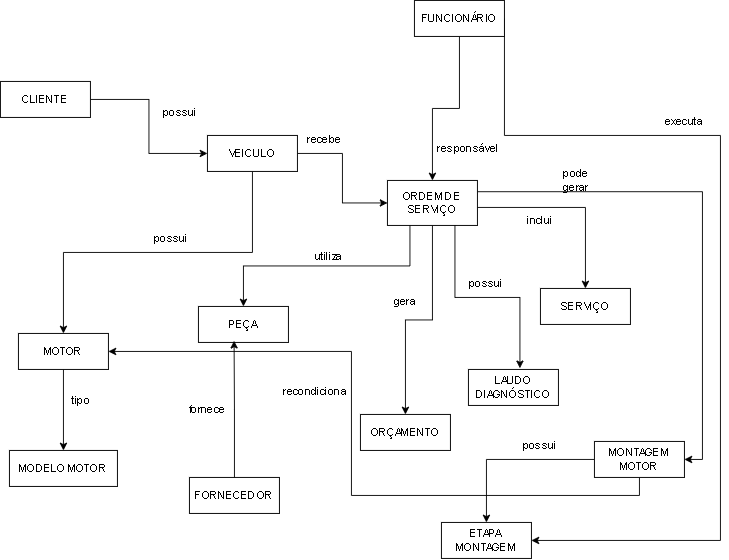

The diagram above was exported from draw.io. Its source (the exported page's mxGraphModel, read from the mxfile embedded in the PNG):
<mxGraphModel dx="985" dy="638" grid="1" gridSize="10" guides="1" tooltips="1" connect="1" arrows="1" fold="1" page="1" pageScale="1" pageWidth="827" pageHeight="1169" math="0" shadow="0">
  <root>
    <mxCell id="0" />
    <mxCell id="1" parent="0" />
    <mxCell id="ja3S6IPjMZJTaFF5ybNB-4" edge="1" parent="1" source="ja3S6IPjMZJTaFF5ybNB-2" style="edgeStyle=orthogonalEdgeStyle;rounded=0;orthogonalLoop=1;jettySize=auto;html=1;entryX=0;entryY=0.5;entryDx=0;entryDy=0;" target="ja3S6IPjMZJTaFF5ybNB-3">
      <mxGeometry relative="1" as="geometry" />
    </mxCell>
    <mxCell id="ja3S6IPjMZJTaFF5ybNB-2" parent="1" style="whiteSpace=wrap;html=1;align=center;" value="CLIENTE" vertex="1">
      <mxGeometry height="40" width="100" x="20" y="120" as="geometry" />
    </mxCell>
    <mxCell id="ja3S6IPjMZJTaFF5ybNB-6" edge="1" parent="1" source="ja3S6IPjMZJTaFF5ybNB-3" style="edgeStyle=orthogonalEdgeStyle;rounded=0;orthogonalLoop=1;jettySize=auto;html=1;entryX=0;entryY=0.5;entryDx=0;entryDy=0;" target="ja3S6IPjMZJTaFF5ybNB-5">
      <mxGeometry relative="1" as="geometry">
        <mxPoint x="560" y="140" as="targetPoint" />
      </mxGeometry>
    </mxCell>
    <mxCell id="7ybHn4K402WUR0sqSshd-2" edge="1" parent="1" source="ja3S6IPjMZJTaFF5ybNB-3" style="edgeStyle=orthogonalEdgeStyle;rounded=0;orthogonalLoop=1;jettySize=auto;html=1;exitX=0.5;exitY=1;exitDx=0;exitDy=0;entryX=0.5;entryY=0;entryDx=0;entryDy=0;" target="7ybHn4K402WUR0sqSshd-1">
      <mxGeometry relative="1" as="geometry" />
    </mxCell>
    <mxCell id="ja3S6IPjMZJTaFF5ybNB-3" parent="1" style="whiteSpace=wrap;html=1;align=center;" value="VEICULO" vertex="1">
      <mxGeometry height="40" width="100" x="250" y="180" as="geometry" />
    </mxCell>
    <mxCell id="ja3S6IPjMZJTaFF5ybNB-15" edge="1" parent="1" source="ja3S6IPjMZJTaFF5ybNB-5" style="edgeStyle=orthogonalEdgeStyle;rounded=0;orthogonalLoop=1;jettySize=auto;html=1;exitX=0.25;exitY=1;exitDx=0;exitDy=0;" target="ja3S6IPjMZJTaFF5ybNB-14">
      <mxGeometry relative="1" as="geometry" />
    </mxCell>
    <mxCell id="ja3S6IPjMZJTaFF5ybNB-23" edge="1" parent="1" style="edgeStyle=orthogonalEdgeStyle;rounded=0;orthogonalLoop=1;jettySize=auto;html=1;exitX=0.5;exitY=1;exitDx=0;exitDy=0;entryX=0.5;entryY=0;entryDx=0;entryDy=0;">
      <mxGeometry relative="1" as="geometry">
        <mxPoint x="490" y="260" as="sourcePoint" />
        <mxPoint x="670" y="350" as="targetPoint" />
      </mxGeometry>
    </mxCell>
    <mxCell id="7ybHn4K402WUR0sqSshd-8" edge="1" parent="1" source="ja3S6IPjMZJTaFF5ybNB-5" style="edgeStyle=orthogonalEdgeStyle;rounded=0;orthogonalLoop=1;jettySize=auto;html=1;exitX=0.5;exitY=1;exitDx=0;exitDy=0;entryX=0.5;entryY=0;entryDx=0;entryDy=0;" target="7ybHn4K402WUR0sqSshd-7">
      <mxGeometry relative="1" as="geometry" />
    </mxCell>
    <mxCell id="7ybHn4K402WUR0sqSshd-15" edge="1" parent="1" source="ja3S6IPjMZJTaFF5ybNB-5" style="edgeStyle=orthogonalEdgeStyle;rounded=0;orthogonalLoop=1;jettySize=auto;html=1;exitX=1;exitY=0.25;exitDx=0;exitDy=0;entryX=1;entryY=0.5;entryDx=0;entryDy=0;" target="7ybHn4K402WUR0sqSshd-13">
      <mxGeometry relative="1" as="geometry" />
    </mxCell>
    <mxCell id="ja3S6IPjMZJTaFF5ybNB-5" parent="1" style="whiteSpace=wrap;html=1;align=center;" value="ORDEM DE SERVIÇO" vertex="1">
      <mxGeometry height="50" width="100" x="450" y="230" as="geometry" />
    </mxCell>
    <mxCell id="ja3S6IPjMZJTaFF5ybNB-7" parent="1" style="text;html=1;whiteSpace=wrap;strokeColor=none;fillColor=none;align=center;verticalAlign=middle;rounded=0;" value="possui" vertex="1">
      <mxGeometry height="30" width="60" x="190" y="140" as="geometry" />
    </mxCell>
    <mxCell id="ja3S6IPjMZJTaFF5ybNB-8" parent="1" style="text;html=1;whiteSpace=wrap;strokeColor=none;fillColor=none;align=center;verticalAlign=middle;rounded=0;" value="recebe" vertex="1">
      <mxGeometry height="30" width="60" x="350" y="170" as="geometry" />
    </mxCell>
    <mxCell id="ja3S6IPjMZJTaFF5ybNB-9" parent="1" style="whiteSpace=wrap;html=1;align=center;" value="SERVIÇO" vertex="1">
      <mxGeometry height="40" width="100" x="620" y="350" as="geometry" />
    </mxCell>
    <mxCell id="ja3S6IPjMZJTaFF5ybNB-12" parent="1" style="text;html=1;whiteSpace=wrap;strokeColor=none;fillColor=none;align=center;verticalAlign=middle;rounded=0;" value="inclui" vertex="1">
      <mxGeometry height="30" width="60" x="590" y="260" as="geometry" />
    </mxCell>
    <mxCell id="ja3S6IPjMZJTaFF5ybNB-14" parent="1" style="whiteSpace=wrap;html=1;align=center;" value="PEÇA" vertex="1">
      <mxGeometry height="40" width="100" x="240" y="370" as="geometry" />
    </mxCell>
    <mxCell id="ja3S6IPjMZJTaFF5ybNB-16" parent="1" style="text;html=1;whiteSpace=wrap;strokeColor=none;fillColor=none;align=center;verticalAlign=middle;rounded=0;" value="utiliza" vertex="1">
      <mxGeometry height="30" width="60" x="355" y="300" as="geometry" />
    </mxCell>
    <mxCell id="ja3S6IPjMZJTaFF5ybNB-21" edge="1" parent="1" source="ja3S6IPjMZJTaFF5ybNB-17" style="edgeStyle=orthogonalEdgeStyle;rounded=0;orthogonalLoop=1;jettySize=auto;html=1;exitX=0.5;exitY=1;exitDx=0;exitDy=0;entryX=0.5;entryY=0;entryDx=0;entryDy=0;" target="ja3S6IPjMZJTaFF5ybNB-5">
      <mxGeometry relative="1" as="geometry" />
    </mxCell>
    <mxCell id="TC1E7jCyLZjYim1xptEq-5" edge="1" parent="1" source="ja3S6IPjMZJTaFF5ybNB-17" style="edgeStyle=orthogonalEdgeStyle;rounded=0;orthogonalLoop=1;jettySize=auto;html=1;exitX=1;exitY=0.5;exitDx=0;exitDy=0;entryX=1;entryY=0.5;entryDx=0;entryDy=0;" target="7ybHn4K402WUR0sqSshd-16">
      <mxGeometry relative="1" as="geometry">
        <Array as="points">
          <mxPoint x="580" y="180" />
          <mxPoint x="820" y="180" />
          <mxPoint x="820" y="630" />
        </Array>
        <mxPoint x="820" y="610" as="targetPoint" />
      </mxGeometry>
    </mxCell>
    <mxCell id="ja3S6IPjMZJTaFF5ybNB-17" parent="1" style="whiteSpace=wrap;html=1;align=center;" value="FUNCIONÁRIO" vertex="1">
      <mxGeometry height="40" width="100" x="480" y="30" as="geometry" />
    </mxCell>
    <mxCell id="ja3S6IPjMZJTaFF5ybNB-19" parent="1" style="text;html=1;whiteSpace=wrap;strokeColor=none;fillColor=none;align=center;verticalAlign=middle;rounded=0;" value="responsável" vertex="1">
      <mxGeometry height="30" width="60" x="510" y="180" as="geometry" />
    </mxCell>
    <mxCell id="7ybHn4K402WUR0sqSshd-5" edge="1" parent="1" source="7ybHn4K402WUR0sqSshd-1" style="edgeStyle=orthogonalEdgeStyle;rounded=0;orthogonalLoop=1;jettySize=auto;html=1;exitX=0.5;exitY=1;exitDx=0;exitDy=0;entryX=0.5;entryY=0;entryDx=0;entryDy=0;" target="7ybHn4K402WUR0sqSshd-4">
      <mxGeometry relative="1" as="geometry" />
    </mxCell>
    <mxCell id="7ybHn4K402WUR0sqSshd-1" parent="1" style="whiteSpace=wrap;html=1;align=center;" value="MOTOR" vertex="1">
      <mxGeometry height="40" width="100" x="40" y="400" as="geometry" />
    </mxCell>
    <mxCell id="7ybHn4K402WUR0sqSshd-3" parent="1" style="text;html=1;whiteSpace=wrap;strokeColor=none;fillColor=none;align=center;verticalAlign=middle;rounded=0;" value="possui" vertex="1">
      <mxGeometry height="30" width="60" x="180" y="280" as="geometry" />
    </mxCell>
    <mxCell id="7ybHn4K402WUR0sqSshd-4" parent="1" style="whiteSpace=wrap;html=1;align=center;" value="MODELO MOTOR" vertex="1">
      <mxGeometry height="40" width="120" x="30" y="530" as="geometry" />
    </mxCell>
    <mxCell id="7ybHn4K402WUR0sqSshd-6" parent="1" style="text;html=1;whiteSpace=wrap;strokeColor=none;fillColor=none;align=center;verticalAlign=middle;rounded=0;" value="tipo" vertex="1">
      <mxGeometry height="30" width="60" x="80" y="460" as="geometry" />
    </mxCell>
    <mxCell id="7ybHn4K402WUR0sqSshd-7" parent="1" style="whiteSpace=wrap;html=1;align=center;" value="ORÇAMENTO" vertex="1">
      <mxGeometry height="40" width="100" x="420" y="490" as="geometry" />
    </mxCell>
    <mxCell id="7ybHn4K402WUR0sqSshd-9" parent="1" style="text;html=1;whiteSpace=wrap;strokeColor=none;fillColor=none;align=center;verticalAlign=middle;rounded=0;" value="gera" vertex="1">
      <mxGeometry height="30" width="60" x="440" y="350" as="geometry" />
    </mxCell>
    <mxCell id="7ybHn4K402WUR0sqSshd-10" parent="1" style="whiteSpace=wrap;html=1;align=center;" value="LAUDO&lt;div&gt;DIAGNÓSTICO&lt;/div&gt;" vertex="1">
      <mxGeometry height="40" width="100" x="540" y="440" as="geometry" />
    </mxCell>
    <mxCell id="7ybHn4K402WUR0sqSshd-11" edge="1" parent="1" source="ja3S6IPjMZJTaFF5ybNB-5" style="edgeStyle=orthogonalEdgeStyle;rounded=0;orthogonalLoop=1;jettySize=auto;html=1;exitX=0.75;exitY=1;exitDx=0;exitDy=0;entryX=0.572;entryY=-0.035;entryDx=0;entryDy=0;entryPerimeter=0;" target="7ybHn4K402WUR0sqSshd-10">
      <mxGeometry relative="1" as="geometry" />
    </mxCell>
    <mxCell id="7ybHn4K402WUR0sqSshd-12" parent="1" style="text;html=1;whiteSpace=wrap;strokeColor=none;fillColor=none;align=center;verticalAlign=middle;rounded=0;" value="possui" vertex="1">
      <mxGeometry height="30" width="60" x="530" y="330" as="geometry" />
    </mxCell>
    <mxCell id="7ybHn4K402WUR0sqSshd-17" edge="1" parent="1" source="7ybHn4K402WUR0sqSshd-13" style="edgeStyle=orthogonalEdgeStyle;rounded=0;orthogonalLoop=1;jettySize=auto;html=1;exitX=0;exitY=0.5;exitDx=0;exitDy=0;entryX=0.5;entryY=0;entryDx=0;entryDy=0;" target="7ybHn4K402WUR0sqSshd-16">
      <mxGeometry relative="1" as="geometry" />
    </mxCell>
    <mxCell id="7ybHn4K402WUR0sqSshd-30" edge="1" parent="1" source="7ybHn4K402WUR0sqSshd-13" style="edgeStyle=orthogonalEdgeStyle;rounded=0;orthogonalLoop=1;jettySize=auto;html=1;exitX=0.5;exitY=1;exitDx=0;exitDy=0;entryX=1;entryY=0.5;entryDx=0;entryDy=0;" target="7ybHn4K402WUR0sqSshd-1">
      <mxGeometry relative="1" as="geometry" />
    </mxCell>
    <mxCell id="7ybHn4K402WUR0sqSshd-13" parent="1" style="whiteSpace=wrap;html=1;align=center;" value="MONTAGEM&lt;div&gt;MOTOR&lt;/div&gt;" vertex="1">
      <mxGeometry height="40" width="100" x="680" y="520" as="geometry" />
    </mxCell>
    <mxCell id="7ybHn4K402WUR0sqSshd-16" parent="1" style="whiteSpace=wrap;html=1;align=center;" value="ETAPA&lt;div&gt;MONTAGEM&lt;/div&gt;" vertex="1">
      <mxGeometry height="40" width="100" x="510" y="610" as="geometry" />
    </mxCell>
    <mxCell id="7ybHn4K402WUR0sqSshd-18" parent="1" style="text;html=1;whiteSpace=wrap;strokeColor=none;fillColor=none;align=center;verticalAlign=middle;rounded=0;" value="pode gerar" vertex="1">
      <mxGeometry height="30" width="60" x="630" y="215" as="geometry" />
    </mxCell>
    <mxCell id="7ybHn4K402WUR0sqSshd-19" parent="1" style="text;html=1;whiteSpace=wrap;strokeColor=none;fillColor=none;align=center;verticalAlign=middle;rounded=0;" value="possui" vertex="1">
      <mxGeometry height="30" width="60" x="590" y="510" as="geometry" />
    </mxCell>
    <mxCell id="7ybHn4K402WUR0sqSshd-20" parent="1" style="whiteSpace=wrap;html=1;align=center;" value="FORNECEDOR" vertex="1">
      <mxGeometry height="40" width="100" x="230" y="560" as="geometry" />
    </mxCell>
    <mxCell id="7ybHn4K402WUR0sqSshd-21" edge="1" parent="1" source="7ybHn4K402WUR0sqSshd-20" style="edgeStyle=orthogonalEdgeStyle;rounded=0;orthogonalLoop=1;jettySize=auto;html=1;exitX=0.5;exitY=0;exitDx=0;exitDy=0;entryX=0.396;entryY=0.955;entryDx=0;entryDy=0;entryPerimeter=0;" target="ja3S6IPjMZJTaFF5ybNB-14">
      <mxGeometry relative="1" as="geometry" />
    </mxCell>
    <mxCell id="7ybHn4K402WUR0sqSshd-22" parent="1" style="text;html=1;whiteSpace=wrap;strokeColor=none;fillColor=none;align=center;verticalAlign=middle;rounded=0;" value="fornece" vertex="1">
      <mxGeometry height="30" width="60" x="220" y="470" as="geometry" />
    </mxCell>
    <mxCell id="7ybHn4K402WUR0sqSshd-26" parent="1" style="text;html=1;whiteSpace=wrap;strokeColor=none;fillColor=none;align=center;verticalAlign=middle;rounded=0;" value="executa" vertex="1">
      <mxGeometry height="30" width="60" x="750" y="150" as="geometry" />
    </mxCell>
    <mxCell id="7ybHn4K402WUR0sqSshd-31" parent="1" style="text;html=1;whiteSpace=wrap;strokeColor=none;fillColor=none;align=center;verticalAlign=middle;rounded=0;" value="recondiciona" vertex="1">
      <mxGeometry height="30" width="60" x="340" y="450" as="geometry" />
    </mxCell>
  </root>
</mxGraphModel>